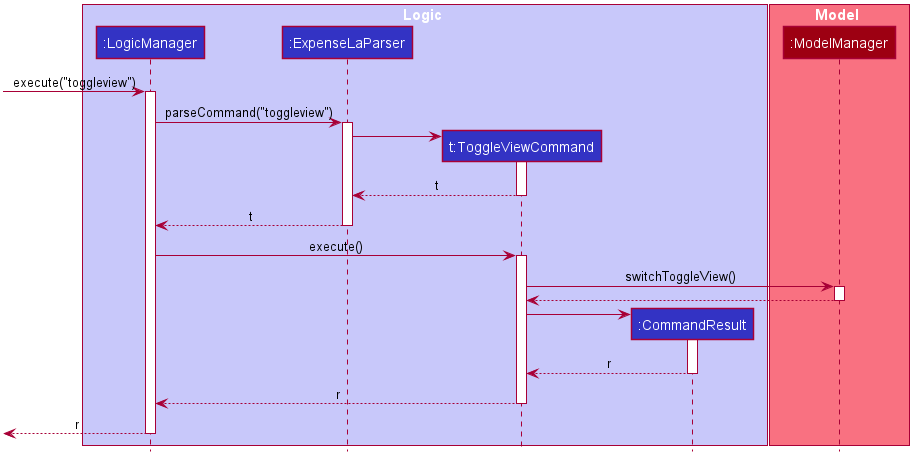

The diagram above was rendered by PlantUML. Its source (embedded in the PNG):
@startuml








skinparam BackgroundColor #FFFFFFF

skinparam Shadowing false

skinparam Class {
    FontColor #FFFFFF
    BorderThickness 1
    BorderColor #FFFFFF
    StereotypeFontColor #FFFFFF
    FontName Arial
}

skinparam Actor {
    BorderColor #000000
    Color #000000
    FontName Arial
}

skinparam Sequence {
    MessageAlign center
    BoxFontSize 15
    BoxPadding 0
    BoxFontColor #FFFFFF
    FontName Arial
}

skinparam Participant {
    FontColor #FFFFFFF
    Padding 20
}

skinparam MinClassWidth 50
skinparam ParticipantPadding 10
skinparam Shadowing false
skinparam DefaultTextAlignment center
skinparam packageStyle Rectangle

hide footbox
hide members
hide circle

box Logic #C8C8FA
participant ":LogicManager" as LogicManager #3333C4
participant ":ExpenseLaParser" as ExpenseLaParser #3333C4
participant "t:ToggleViewCommand" as ToggleViewCommand #3333C4
participant ":CommandResult" as CommandResult #3333C4
end box

box Model #F97181
participant ":ModelManager" as ModelManager #9D0012
end box


[-> LogicManager : execute("toggleview")
activate LogicManager

LogicManager -> ExpenseLaParser : parseCommand("toggleview")
activate ExpenseLaParser

create ToggleViewCommand
ExpenseLaParser -> ToggleViewCommand
activate ToggleViewCommand

ToggleViewCommand --> ExpenseLaParser : t
deactivate ToggleViewCommand

ExpenseLaParser --> LogicManager : t
deactivate ExpenseLaParser

LogicManager -> ToggleViewCommand : execute()
activate ToggleViewCommand

ToggleViewCommand -> ModelManager : switchToggleView()
activate ModelManager

ModelManager --> ToggleViewCommand
deactivate ModelManager

create CommandResult
ToggleViewCommand -> CommandResult
activate CommandResult

CommandResult --> ToggleViewCommand : r
deactivate CommandResult

ToggleViewCommand --> LogicManager : r
deactivate ToggleViewCommand

[<--LogicManager : r
deactivate LogicManager
@enduml